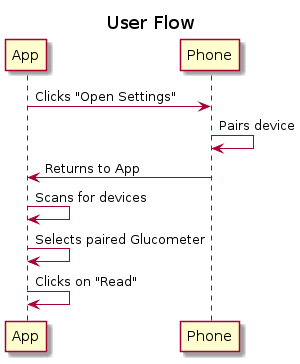

The diagram above was rendered by PlantUML. Its source (embedded in the PNG):
@startuml
title User Flow

App -> Phone: Clicks "Open Settings"
Phone -> Phone: Pairs device
Phone -> App: Returns to App
App -> App: Scans for devices
App -> App: Selects paired Glucometer
App -> App: Clicks on "Read"
@enduml